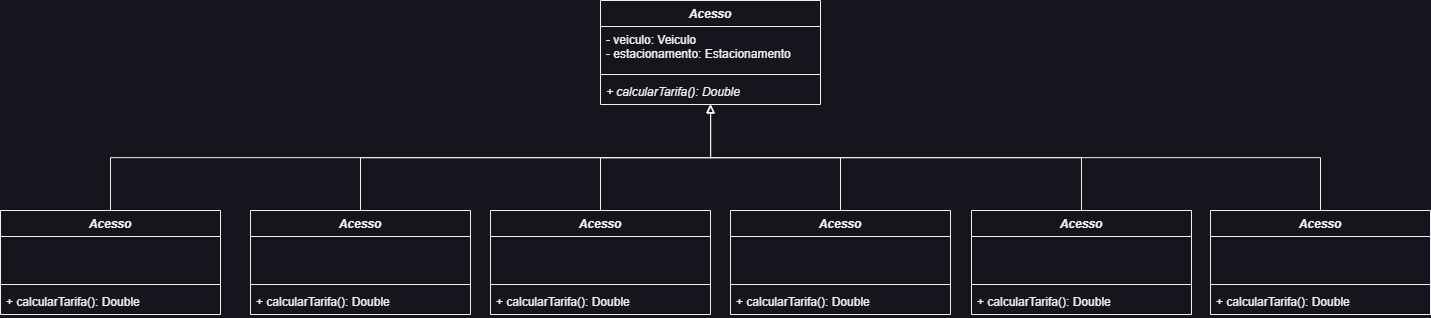

The diagram above was exported from draw.io. Its source (the exported page's mxGraphModel, read from the mxfile embedded in the PNG):
<mxGraphModel dx="891" dy="410" grid="1" gridSize="10" guides="1" tooltips="1" connect="1" arrows="1" fold="1" page="1" pageScale="1" pageWidth="827" pageHeight="1169" math="0" shadow="0">
  <root>
    <mxCell id="0" />
    <mxCell id="1" parent="0" />
    <mxCell id="Gv_pbddCawCVBHCKT9ni-1" value="&lt;i&gt;Acesso&lt;br&gt;&lt;br&gt;&lt;/i&gt;" style="swimlane;fontStyle=1;align=center;verticalAlign=top;childLayout=stackLayout;horizontal=1;startSize=26;horizontalStack=0;resizeParent=1;resizeParentMax=0;resizeLast=0;collapsible=1;marginBottom=0;whiteSpace=wrap;html=1;" vertex="1" parent="1">
      <mxGeometry x="650" y="470" width="220" height="104" as="geometry" />
    </mxCell>
    <mxCell id="Gv_pbddCawCVBHCKT9ni-2" value="- veiculo: Veiculo&lt;br&gt;- estacionamento: Estacionamento" style="text;strokeColor=none;fillColor=none;align=left;verticalAlign=top;spacingLeft=4;spacingRight=4;overflow=hidden;rotatable=0;points=[[0,0.5],[1,0.5]];portConstraint=eastwest;whiteSpace=wrap;html=1;" vertex="1" parent="Gv_pbddCawCVBHCKT9ni-1">
      <mxGeometry y="26" width="220" height="44" as="geometry" />
    </mxCell>
    <mxCell id="Gv_pbddCawCVBHCKT9ni-3" value="" style="line;strokeWidth=1;fillColor=none;align=left;verticalAlign=middle;spacingTop=-1;spacingLeft=3;spacingRight=3;rotatable=0;labelPosition=right;points=[];portConstraint=eastwest;strokeColor=inherit;" vertex="1" parent="Gv_pbddCawCVBHCKT9ni-1">
      <mxGeometry y="70" width="220" height="8" as="geometry" />
    </mxCell>
    <mxCell id="Gv_pbddCawCVBHCKT9ni-4" value="&lt;i&gt;+ calcularTarifa(): Double&lt;/i&gt;" style="text;strokeColor=none;fillColor=none;align=left;verticalAlign=top;spacingLeft=4;spacingRight=4;overflow=hidden;rotatable=0;points=[[0,0.5],[1,0.5]];portConstraint=eastwest;whiteSpace=wrap;html=1;" vertex="1" parent="Gv_pbddCawCVBHCKT9ni-1">
      <mxGeometry y="78" width="220" height="26" as="geometry" />
    </mxCell>
    <mxCell id="Gv_pbddCawCVBHCKT9ni-5" style="edgeStyle=elbowEdgeStyle;rounded=0;orthogonalLoop=1;jettySize=auto;elbow=vertical;html=1;exitX=0.5;exitY=0;exitDx=0;exitDy=0;endArrow=block;endFill=0;entryX=0.5;entryY=1;entryDx=0;entryDy=0;" edge="1" parent="1" source="Gv_pbddCawCVBHCKT9ni-6" target="Gv_pbddCawCVBHCKT9ni-1">
      <mxGeometry relative="1" as="geometry">
        <mxPoint x="759.9999999999998" y="580" as="targetPoint" />
      </mxGeometry>
    </mxCell>
    <mxCell id="Gv_pbddCawCVBHCKT9ni-6" value="&lt;i&gt;Acesso&lt;br&gt;&lt;br&gt;&lt;/i&gt;" style="swimlane;fontStyle=1;align=center;verticalAlign=top;childLayout=stackLayout;horizontal=1;startSize=26;horizontalStack=0;resizeParent=1;resizeParentMax=0;resizeLast=0;collapsible=1;marginBottom=0;whiteSpace=wrap;html=1;" vertex="1" parent="1">
      <mxGeometry x="50" y="680" width="220" height="104" as="geometry" />
    </mxCell>
    <mxCell id="Gv_pbddCawCVBHCKT9ni-7" value="&amp;nbsp;" style="text;strokeColor=none;fillColor=none;align=left;verticalAlign=top;spacingLeft=4;spacingRight=4;overflow=hidden;rotatable=0;points=[[0,0.5],[1,0.5]];portConstraint=eastwest;whiteSpace=wrap;html=1;" vertex="1" parent="Gv_pbddCawCVBHCKT9ni-6">
      <mxGeometry y="26" width="220" height="44" as="geometry" />
    </mxCell>
    <mxCell id="Gv_pbddCawCVBHCKT9ni-8" value="" style="line;strokeWidth=1;fillColor=none;align=left;verticalAlign=middle;spacingTop=-1;spacingLeft=3;spacingRight=3;rotatable=0;labelPosition=right;points=[];portConstraint=eastwest;strokeColor=inherit;" vertex="1" parent="Gv_pbddCawCVBHCKT9ni-6">
      <mxGeometry y="70" width="220" height="8" as="geometry" />
    </mxCell>
    <mxCell id="Gv_pbddCawCVBHCKT9ni-9" value="+ calcularTarifa(): Double" style="text;strokeColor=none;fillColor=none;align=left;verticalAlign=top;spacingLeft=4;spacingRight=4;overflow=hidden;rotatable=0;points=[[0,0.5],[1,0.5]];portConstraint=eastwest;whiteSpace=wrap;html=1;" vertex="1" parent="Gv_pbddCawCVBHCKT9ni-6">
      <mxGeometry y="78" width="220" height="26" as="geometry" />
    </mxCell>
    <mxCell id="Gv_pbddCawCVBHCKT9ni-10" style="edgeStyle=elbowEdgeStyle;rounded=0;orthogonalLoop=1;jettySize=auto;elbow=vertical;html=1;endArrow=block;endFill=0;" edge="1" parent="1" source="Gv_pbddCawCVBHCKT9ni-11" target="Gv_pbddCawCVBHCKT9ni-4">
      <mxGeometry relative="1" as="geometry">
        <mxPoint x="760" y="580" as="targetPoint" />
      </mxGeometry>
    </mxCell>
    <mxCell id="Gv_pbddCawCVBHCKT9ni-11" value="&lt;i&gt;Acesso&lt;br&gt;&lt;br&gt;&lt;/i&gt;" style="swimlane;fontStyle=1;align=center;verticalAlign=top;childLayout=stackLayout;horizontal=1;startSize=26;horizontalStack=0;resizeParent=1;resizeParentMax=0;resizeLast=0;collapsible=1;marginBottom=0;whiteSpace=wrap;html=1;" vertex="1" parent="1">
      <mxGeometry x="300" y="680" width="220" height="104" as="geometry" />
    </mxCell>
    <mxCell id="Gv_pbddCawCVBHCKT9ni-12" value="&amp;nbsp;" style="text;strokeColor=none;fillColor=none;align=left;verticalAlign=top;spacingLeft=4;spacingRight=4;overflow=hidden;rotatable=0;points=[[0,0.5],[1,0.5]];portConstraint=eastwest;whiteSpace=wrap;html=1;" vertex="1" parent="Gv_pbddCawCVBHCKT9ni-11">
      <mxGeometry y="26" width="220" height="44" as="geometry" />
    </mxCell>
    <mxCell id="Gv_pbddCawCVBHCKT9ni-13" value="" style="line;strokeWidth=1;fillColor=none;align=left;verticalAlign=middle;spacingTop=-1;spacingLeft=3;spacingRight=3;rotatable=0;labelPosition=right;points=[];portConstraint=eastwest;strokeColor=inherit;" vertex="1" parent="Gv_pbddCawCVBHCKT9ni-11">
      <mxGeometry y="70" width="220" height="8" as="geometry" />
    </mxCell>
    <mxCell id="Gv_pbddCawCVBHCKT9ni-14" value="+ calcularTarifa(): Double" style="text;strokeColor=none;fillColor=none;align=left;verticalAlign=top;spacingLeft=4;spacingRight=4;overflow=hidden;rotatable=0;points=[[0,0.5],[1,0.5]];portConstraint=eastwest;whiteSpace=wrap;html=1;" vertex="1" parent="Gv_pbddCawCVBHCKT9ni-11">
      <mxGeometry y="78" width="220" height="26" as="geometry" />
    </mxCell>
    <mxCell id="Gv_pbddCawCVBHCKT9ni-15" style="edgeStyle=elbowEdgeStyle;rounded=0;orthogonalLoop=1;jettySize=auto;elbow=vertical;html=1;entryX=0.501;entryY=1.026;entryDx=0;entryDy=0;entryPerimeter=0;endArrow=block;endFill=0;" edge="1" parent="1" source="Gv_pbddCawCVBHCKT9ni-16" target="Gv_pbddCawCVBHCKT9ni-4">
      <mxGeometry relative="1" as="geometry" />
    </mxCell>
    <mxCell id="Gv_pbddCawCVBHCKT9ni-16" value="&lt;i&gt;Acesso&lt;br&gt;&lt;br&gt;&lt;/i&gt;" style="swimlane;fontStyle=1;align=center;verticalAlign=top;childLayout=stackLayout;horizontal=1;startSize=26;horizontalStack=0;resizeParent=1;resizeParentMax=0;resizeLast=0;collapsible=1;marginBottom=0;whiteSpace=wrap;html=1;" vertex="1" parent="1">
      <mxGeometry x="540" y="680" width="220" height="104" as="geometry" />
    </mxCell>
    <mxCell id="Gv_pbddCawCVBHCKT9ni-17" value="&amp;nbsp;" style="text;strokeColor=none;fillColor=none;align=left;verticalAlign=top;spacingLeft=4;spacingRight=4;overflow=hidden;rotatable=0;points=[[0,0.5],[1,0.5]];portConstraint=eastwest;whiteSpace=wrap;html=1;" vertex="1" parent="Gv_pbddCawCVBHCKT9ni-16">
      <mxGeometry y="26" width="220" height="44" as="geometry" />
    </mxCell>
    <mxCell id="Gv_pbddCawCVBHCKT9ni-18" value="" style="line;strokeWidth=1;fillColor=none;align=left;verticalAlign=middle;spacingTop=-1;spacingLeft=3;spacingRight=3;rotatable=0;labelPosition=right;points=[];portConstraint=eastwest;strokeColor=inherit;" vertex="1" parent="Gv_pbddCawCVBHCKT9ni-16">
      <mxGeometry y="70" width="220" height="8" as="geometry" />
    </mxCell>
    <mxCell id="Gv_pbddCawCVBHCKT9ni-19" value="+ calcularTarifa(): Double" style="text;strokeColor=none;fillColor=none;align=left;verticalAlign=top;spacingLeft=4;spacingRight=4;overflow=hidden;rotatable=0;points=[[0,0.5],[1,0.5]];portConstraint=eastwest;whiteSpace=wrap;html=1;" vertex="1" parent="Gv_pbddCawCVBHCKT9ni-16">
      <mxGeometry y="78" width="220" height="26" as="geometry" />
    </mxCell>
    <mxCell id="Gv_pbddCawCVBHCKT9ni-20" style="edgeStyle=elbowEdgeStyle;rounded=0;orthogonalLoop=1;jettySize=auto;elbow=vertical;html=1;endArrow=block;endFill=0;" edge="1" parent="1" source="Gv_pbddCawCVBHCKT9ni-21" target="Gv_pbddCawCVBHCKT9ni-4">
      <mxGeometry relative="1" as="geometry" />
    </mxCell>
    <mxCell id="Gv_pbddCawCVBHCKT9ni-21" value="&lt;i&gt;Acesso&lt;br&gt;&lt;br&gt;&lt;/i&gt;" style="swimlane;fontStyle=1;align=center;verticalAlign=top;childLayout=stackLayout;horizontal=1;startSize=26;horizontalStack=0;resizeParent=1;resizeParentMax=0;resizeLast=0;collapsible=1;marginBottom=0;whiteSpace=wrap;html=1;" vertex="1" parent="1">
      <mxGeometry x="780" y="680" width="220" height="104" as="geometry" />
    </mxCell>
    <mxCell id="Gv_pbddCawCVBHCKT9ni-22" value="&amp;nbsp;" style="text;strokeColor=none;fillColor=none;align=left;verticalAlign=top;spacingLeft=4;spacingRight=4;overflow=hidden;rotatable=0;points=[[0,0.5],[1,0.5]];portConstraint=eastwest;whiteSpace=wrap;html=1;" vertex="1" parent="Gv_pbddCawCVBHCKT9ni-21">
      <mxGeometry y="26" width="220" height="44" as="geometry" />
    </mxCell>
    <mxCell id="Gv_pbddCawCVBHCKT9ni-23" value="" style="line;strokeWidth=1;fillColor=none;align=left;verticalAlign=middle;spacingTop=-1;spacingLeft=3;spacingRight=3;rotatable=0;labelPosition=right;points=[];portConstraint=eastwest;strokeColor=inherit;" vertex="1" parent="Gv_pbddCawCVBHCKT9ni-21">
      <mxGeometry y="70" width="220" height="8" as="geometry" />
    </mxCell>
    <mxCell id="Gv_pbddCawCVBHCKT9ni-24" value="+ calcularTarifa(): Double" style="text;strokeColor=none;fillColor=none;align=left;verticalAlign=top;spacingLeft=4;spacingRight=4;overflow=hidden;rotatable=0;points=[[0,0.5],[1,0.5]];portConstraint=eastwest;whiteSpace=wrap;html=1;" vertex="1" parent="Gv_pbddCawCVBHCKT9ni-21">
      <mxGeometry y="78" width="220" height="26" as="geometry" />
    </mxCell>
    <mxCell id="Gv_pbddCawCVBHCKT9ni-25" style="edgeStyle=elbowEdgeStyle;rounded=0;orthogonalLoop=1;jettySize=auto;elbow=vertical;html=1;endArrow=block;endFill=0;" edge="1" parent="1" source="Gv_pbddCawCVBHCKT9ni-26" target="Gv_pbddCawCVBHCKT9ni-4">
      <mxGeometry relative="1" as="geometry" />
    </mxCell>
    <mxCell id="Gv_pbddCawCVBHCKT9ni-26" value="&lt;i&gt;Acesso&lt;br&gt;&lt;br&gt;&lt;/i&gt;" style="swimlane;fontStyle=1;align=center;verticalAlign=top;childLayout=stackLayout;horizontal=1;startSize=26;horizontalStack=0;resizeParent=1;resizeParentMax=0;resizeLast=0;collapsible=1;marginBottom=0;whiteSpace=wrap;html=1;" vertex="1" parent="1">
      <mxGeometry x="1021" y="680" width="220" height="104" as="geometry" />
    </mxCell>
    <mxCell id="Gv_pbddCawCVBHCKT9ni-27" value="&amp;nbsp;" style="text;strokeColor=none;fillColor=none;align=left;verticalAlign=top;spacingLeft=4;spacingRight=4;overflow=hidden;rotatable=0;points=[[0,0.5],[1,0.5]];portConstraint=eastwest;whiteSpace=wrap;html=1;" vertex="1" parent="Gv_pbddCawCVBHCKT9ni-26">
      <mxGeometry y="26" width="220" height="44" as="geometry" />
    </mxCell>
    <mxCell id="Gv_pbddCawCVBHCKT9ni-28" value="" style="line;strokeWidth=1;fillColor=none;align=left;verticalAlign=middle;spacingTop=-1;spacingLeft=3;spacingRight=3;rotatable=0;labelPosition=right;points=[];portConstraint=eastwest;strokeColor=inherit;" vertex="1" parent="Gv_pbddCawCVBHCKT9ni-26">
      <mxGeometry y="70" width="220" height="8" as="geometry" />
    </mxCell>
    <mxCell id="Gv_pbddCawCVBHCKT9ni-29" value="+ calcularTarifa(): Double" style="text;strokeColor=none;fillColor=none;align=left;verticalAlign=top;spacingLeft=4;spacingRight=4;overflow=hidden;rotatable=0;points=[[0,0.5],[1,0.5]];portConstraint=eastwest;whiteSpace=wrap;html=1;" vertex="1" parent="Gv_pbddCawCVBHCKT9ni-26">
      <mxGeometry y="78" width="220" height="26" as="geometry" />
    </mxCell>
    <mxCell id="Gv_pbddCawCVBHCKT9ni-30" style="edgeStyle=elbowEdgeStyle;rounded=0;orthogonalLoop=1;jettySize=auto;elbow=vertical;html=1;endArrow=block;endFill=0;" edge="1" parent="1" source="Gv_pbddCawCVBHCKT9ni-31" target="Gv_pbddCawCVBHCKT9ni-4">
      <mxGeometry relative="1" as="geometry" />
    </mxCell>
    <mxCell id="Gv_pbddCawCVBHCKT9ni-31" value="&lt;i&gt;Acesso&lt;br&gt;&lt;br&gt;&lt;/i&gt;" style="swimlane;fontStyle=1;align=center;verticalAlign=top;childLayout=stackLayout;horizontal=1;startSize=26;horizontalStack=0;resizeParent=1;resizeParentMax=0;resizeLast=0;collapsible=1;marginBottom=0;whiteSpace=wrap;html=1;" vertex="1" parent="1">
      <mxGeometry x="1260" y="680" width="220" height="104" as="geometry" />
    </mxCell>
    <mxCell id="Gv_pbddCawCVBHCKT9ni-32" value="&amp;nbsp;" style="text;strokeColor=none;fillColor=none;align=left;verticalAlign=top;spacingLeft=4;spacingRight=4;overflow=hidden;rotatable=0;points=[[0,0.5],[1,0.5]];portConstraint=eastwest;whiteSpace=wrap;html=1;" vertex="1" parent="Gv_pbddCawCVBHCKT9ni-31">
      <mxGeometry y="26" width="220" height="44" as="geometry" />
    </mxCell>
    <mxCell id="Gv_pbddCawCVBHCKT9ni-33" value="" style="line;strokeWidth=1;fillColor=none;align=left;verticalAlign=middle;spacingTop=-1;spacingLeft=3;spacingRight=3;rotatable=0;labelPosition=right;points=[];portConstraint=eastwest;strokeColor=inherit;" vertex="1" parent="Gv_pbddCawCVBHCKT9ni-31">
      <mxGeometry y="70" width="220" height="8" as="geometry" />
    </mxCell>
    <mxCell id="Gv_pbddCawCVBHCKT9ni-34" value="+ calcularTarifa(): Double" style="text;strokeColor=none;fillColor=none;align=left;verticalAlign=top;spacingLeft=4;spacingRight=4;overflow=hidden;rotatable=0;points=[[0,0.5],[1,0.5]];portConstraint=eastwest;whiteSpace=wrap;html=1;" vertex="1" parent="Gv_pbddCawCVBHCKT9ni-31">
      <mxGeometry y="78" width="220" height="26" as="geometry" />
    </mxCell>
  </root>
</mxGraphModel>